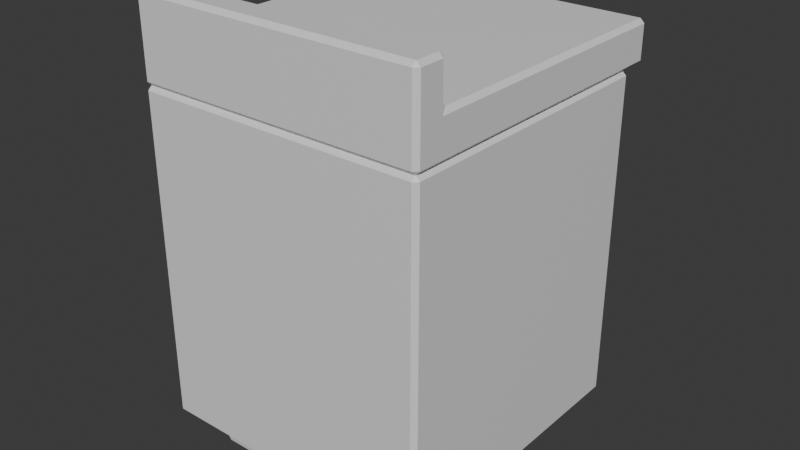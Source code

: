 # Source: basic_counter.blend  (saved by Blender 4.1.24; exported with 4.5.12 LTS)
import bpy
from mathutils import Matrix  # noqa: F401  (used for matrix-valued properties, if any)

bpy.ops.wm.read_factory_settings(use_empty=True)
scene = bpy.context.scene
scene.name = 'Scene'

# ---- collections
col_collection = bpy.data.collections.new('Collection'); scene.collection.children.link(col_collection)

# ---- materials (node trees are filled in below, after node groups)
mat_material = bpy.data.materials.new('Material')
mat_material.alpha_threshold = 0.0
mat_material.use_transparent_shadow = False
mat_material.roughness = 0.5
mat_material.line_color = (0.0, 0.0, 0.0, 1.0)

# ---- material node trees
mat_material.use_nodes = True; mat_material.node_tree.nodes.clear()
_N = mat_material.node_tree.nodes; _L = mat_material.node_tree.links
n0 = _N.new('ShaderNodeOutputMaterial'); n0.name = 'Material Output'; n0.location = (300, 300)
n1 = _N.new('ShaderNodeBsdfPrincipled'); n1.name = 'Principled BSDF'; n1.location = (10, 300)
n1.inputs[3].default_value = 1.45
_L.new(n1.outputs[0], n0.inputs[0])
n0.is_active_output = True

# ---- world
world_world = bpy.data.worlds.new('World'); scene.world = world_world
world_world.use_nodes = True; world_world.node_tree.nodes.clear()
_N = world_world.node_tree.nodes; _L = world_world.node_tree.links
n0 = _N.new('ShaderNodeOutputWorld'); n0.name = 'World Output'; n0.location = (300, 300)
n1 = _N.new('ShaderNodeBackground'); n1.name = 'Background'; n1.location = (10, 300)
n1.inputs[0].default_value = (0.05088, 0.05088, 0.05088, 1.0)
_L.new(n1.outputs[0], n0.inputs[0])
n0.is_active_output = True
world_world.color = (0.05088, 0.05088, 0.05088)
world_world.use_sun_shadow = False
world_world.sun_shadow_jitter_overblur = 0.0

# ---- meshes
me_cube = bpy.data.meshes.new('Cube')
me_cube.from_pydata([(0.35, 0.35, 0.4), (0.35, 0.35, -0.4), (0.35, -0.35, 0.4), (0.35, -0.35, -0.4), (-0.35, 0.35, 0.4), (-0.35, 0.35, -0.4), (-0.35, -0.35, 0.4), (-0.35, -0.35, -0.4)], [], [(0, 4, 6, 2), (3, 2, 6, 7), (7, 6, 4, 5), (5, 1, 3, 7), (1, 0, 2, 3), (5, 4, 0, 1)])
_uv = me_cube.uv_layers.new(name='UVMap')
_uv.uv.foreach_set('vector', [0.625, 0.5, 0.875, 0.5, 0.875, 0.75, 0.625, 0.75, 0.375, 0.75, 0.625, 0.75, 0.625, 1.0, 0.375, 1.0, 0.375, 0.0, 0.625, 0.0, 0.625, 0.25, 0.375, 0.25, 0.125, 0.5, 0.375, 0.5, 0.375, 0.75, 0.125, 0.75, 0.375, 0.5, 0.625, 0.5, 0.625, 0.75, 0.375, 0.75, 0.375, 0.25, 0.625, 0.25, 0.625, 0.5, 0.375, 0.5])
me_cube.materials.append(mat_material)
me_cube.use_mirror_vertex_groups = False
me_cube.update()
me_cube_001 = bpy.data.meshes.new('Cube.001')
me_cube_001.from_pydata([(0.35, 0.35, -0.05), (0.35, 0.35, 0.05), (0.35, -0.35, -0.05), (0.35, -0.35, 0.05), (-0.35, 0.35, -0.05), (-0.35, 0.35, 0.05), (-0.35, -0.35, -0.05), (-0.35, -0.35, 0.05), (-0.35, -0.2719, 0.05), (0.35, -0.2719, -0.05), (-0.35, -0.2719, -0.05), (0.35, -0.2719, 0.05), (-0.35, -0.2719, 0.15), (-0.35, -0.35, 0.15), (0.35, -0.35, 0.15), (0.35, -0.2719, 0.15), (0.35, 0.4068, 0.05), (-0.35, 0.4068, 0.05), (0.35, 0.4068, -0.05), (-0.35, 0.4068, -0.05)], [], [(9, 2, 6, 10), (3, 7, 6, 2), (8, 5, 4, 10), (3, 14, 13, 7), (11, 3, 2, 9), (1, 16, 17, 5), (1, 11, 9, 0), (5, 8, 11, 1), (7, 8, 10, 6), (0, 9, 10, 4), (12, 13, 14, 15), (8, 12, 15, 11), (11, 15, 14, 3), (7, 13, 12, 8), (17, 16, 18, 19), (4, 19, 18, 0), (0, 18, 16, 1), (5, 17, 19, 4)])
_uv = me_cube_001.uv_layers.new(name='UVMap')
_uv.uv.foreach_set('vector', [0.625, 0.7221, 0.625, 0.75, 0.875, 0.75, 0.875, 0.7221, 0.375, 0.75, 0.375, 1.0, 0.625, 1.0, 0.625, 0.75, 0.375, 0.02788, 0.375, 0.25, 0.625, 0.25, 0.625, 0.02788, 0.375, 0.75, 0.375, 0.75, 0.375, 1.0, 0.375, 1.0, 0.375, 0.7221, 0.375, 0.75, 0.625, 0.75, 0.625, 0.7221, 0.375, 0.5, 0.375, 0.5, 0.125, 0.5, 0.125, 0.5, 0.375, 0.5, 0.375, 0.7221, 0.625, 0.7221, 0.625, 0.5, 0.125, 0.5, 0.125, 0.7221, 0.375, 0.7221, 0.375, 0.5, 0.375, 0.0, 0.375, 0.02788, 0.625, 0.02788, 0.625, 0.0, 0.625, 0.5, 0.625, 0.7221, 0.875, 0.7221, 0.875, 0.5, 0.125, 0.7221, 0.125, 0.75, 0.375, 0.75, 0.375, 0.7221, 0.125, 0.7221, 0.125, 0.7221, 0.375, 0.7221, 0.375, 0.7221, 0.375, 0.7221, 0.375, 0.7221, 0.375, 0.75, 0.375, 0.75, 0.375, 0.0, 0.375, 0.0, 0.375, 0.02788, 0.375, 0.02788, 0.375, 0.25, 0.375, 0.5, 0.625, 0.5, 0.625, 0.25, 0.875, 0.5, 0.875, 0.5, 0.625, 0.5, 0.625, 0.5, 0.625, 0.5, 0.625, 0.5, 0.375, 0.5, 0.375, 0.5, 0.375, 0.25, 0.375, 0.25, 0.625, 0.25, 0.625, 0.25])
me_cube_001.materials.append(mat_material)
me_cube_001.use_mirror_vertex_groups = False
me_cube_001.update()
me_cube_002 = bpy.data.meshes.new('Cube.002')
me_cube_002.from_pydata([(-0.2746, -0.2745, -0.06977), (-0.3094, -0.3036, 0.06977), (-0.2746, 0.2745, -0.06977), (-0.3094, 0.3036, 0.06977), (0.2746, -0.2745, -0.06977), (0.3094, -0.3036, 0.06977), (0.2746, 0.2745, -0.06977), (0.3094, 0.3036, 0.06977)], [], [(0, 1, 3, 2), (2, 3, 7, 6), (6, 7, 5, 4), (4, 5, 1, 0), (2, 6, 4, 0), (7, 3, 1, 5)])
_uv = me_cube_002.uv_layers.new(name='UVMap')
_uv.uv.foreach_set('vector', [0.375, 0.0, 0.625, 0.0, 0.625, 0.25, 0.375, 0.25, 0.375, 0.25, 0.625, 0.25, 0.625, 0.5, 0.375, 0.5, 0.375, 0.5, 0.625, 0.5, 0.625, 0.75, 0.375, 0.75, 0.375, 0.75, 0.625, 0.75, 0.625, 1.0, 0.375, 1.0, 0.125, 0.5, 0.375, 0.5, 0.375, 0.75, 0.125, 0.75, 0.625, 0.5, 0.875, 0.5, 0.875, 0.75, 0.625, 0.75])
me_cube_002.update()

# ---- objects
ob_middle_convcol = bpy.data.objects.new('middle-convcol', me_cube)
ob_top_col = bpy.data.objects.new('top-col', me_cube_001)
ob_bottom_convcol = bpy.data.objects.new('bottom-convcol', me_cube_002)

# ---- transforms, parenting, visibility, modifiers, constraints
ob_middle_convcol.location = (0.0, 0.0, 0.4991)
ob_middle_convcol.lock_rotations_4d = False
ob_middle_convcol.empty_display_type = 'ARROWS'
ob_middle_convcol.lineart.crease_threshold = 0.0
_m = ob_middle_convcol.modifiers.new('Bevel', 'BEVEL')
_m.width = 0.01
_m.width_pct = 0.01
ob_top_col.location = (0.0, 0.0, 0.9479)
ob_top_col.lock_rotations_4d = False
ob_top_col.empty_display_type = 'ARROWS'
ob_top_col.lineart.crease_threshold = 0.0
_m = ob_top_col.modifiers.new('Bevel', 'BEVEL')
_m.width = 0.01
_m.width_pct = 0.01
ob_bottom_convcol.location = (0.0009047, 0.0, 0.07165)
_m = ob_bottom_convcol.modifiers.new('Bevel', 'BEVEL')
_m.width = 0.01
_m.width_pct = 0.01

# ---- collection membership
col_collection.objects.link(ob_middle_convcol)
col_collection.objects.link(ob_top_col)
col_collection.objects.link(ob_bottom_convcol)

# ---- scene / render settings (as saved in the file)
scene.frame_start = 1; scene.frame_end = 250; scene.frame_set(1)
scene.render.engine = 'BLENDER_EEVEE_NEXT'
scene.cycles.sampling_pattern = 'TABULATED_SOBOL'
scene.eevee.ray_tracing_options.trace_max_roughness = 0.0
bpy.context.view_layer.update()

# ---- added for rendering (the .blend has no active camera and no usable light): camera, sun
cam_auto = bpy.data.cameras.new('AutoCamera')
cam_auto.lens = 50.0
cam_auto.sensor_width = 36.0
cam_auto.clip_end = 1000.0
ob_auto_camera = bpy.data.objects.new('AutoCamera', cam_auto)
scene.collection.objects.link(ob_auto_camera)
ob_auto_camera.location = (1.39213, -1.64216, 1.66359)
ob_auto_camera.rotation_euler = (1.09748, -7.21219e-08, 0.694738)
scene.camera = ob_auto_camera
light_auto_sun = bpy.data.lights.new('AutoSun', 'SUN')
light_auto_sun.energy = 3.0
light_auto_sun.angle = 0.0523599
ob_auto_sun = bpy.data.objects.new('AutoSun', light_auto_sun)
scene.collection.objects.link(ob_auto_sun)
ob_auto_sun.rotation_euler = (0.872665, 0.174533, 0.523599)
bpy.context.view_layer.update()
